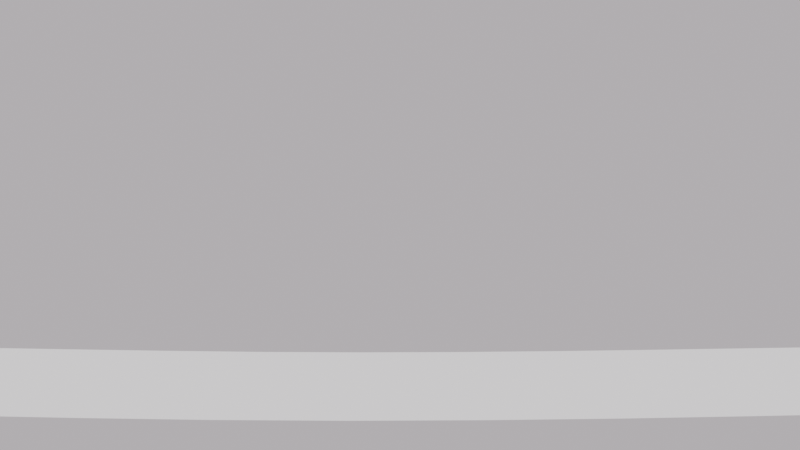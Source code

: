 # Source: main.blend  (saved by Blender 2.82.7; exported with 4.5.12 LTS)
import bpy
from mathutils import Matrix  # noqa: F401  (used for matrix-valued properties, if any)

bpy.ops.wm.read_factory_settings(use_empty=True)
scene = bpy.context.scene
scene.name = 'Scene'

# ---- collections
col_cam_and_light = bpy.data.collections.new('cam_and_light'); scene.collection.children.link(col_cam_and_light)
col_model = bpy.data.collections.new('model'); scene.collection.children.link(col_model)
col_shadow_catcher = bpy.data.collections.new('shadow_catcher'); scene.collection.children.link(col_shadow_catcher)
col_model_1 = bpy.data.collections.new('model')  # instanced only; not linked into the scene
col_model_2 = bpy.data.collections.new('model')  # instanced only; not linked into the scene
col_model_3 = bpy.data.collections.new('model')  # instanced only; not linked into the scene

# ---- world
world_world = bpy.data.worlds.new('World'); scene.world = world_world
world_world.use_nodes = True; world_world.node_tree.nodes.clear()
_N = world_world.node_tree.nodes; _L = world_world.node_tree.links
n0 = _N.new('ShaderNodeOutputWorld'); n0.name = 'World Output'; n0.location = (300, 300)
n1 = _N.new('ShaderNodeBackground'); n1.name = 'Background'; n1.location = (10, 300)
n2 = _N.new('ShaderNodeRGB'); n2.name = 'RGB'; n2.location = (-307, 264)
n2.outputs[0].default_value = (0.5, 0.469, 0.4921, 1.0)
_L.new(n1.outputs[0], n0.inputs[0])
_L.new(n2.outputs[0], n1.inputs[0])
n0.is_active_output = True
world_world.color = (0.05088, 0.05088, 0.05088)
world_world.use_sun_shadow = False
world_world.sun_shadow_jitter_overblur = 0.0

# ---- cameras
cam_camera = bpy.data.cameras.new('Camera')
cam_camera.clip_end = 100.0
cam_camera.ortho_scale = 7.314

# ---- lights
light_spot = bpy.data.lights.new('Spot', 'SPOT')
light_spot.transmission_factor = 0.0
light_spot.energy = 100.0
light_spot.shadow_soft_size = 0.25
light_spot.shadow_maximum_resolution = 0.006
light_spot.use_absolute_resolution = True

# ---- meshes
me_plane = bpy.data.meshes.new('Plane')
me_plane.from_pydata([(-1.0, -2.5, 0.0), (1.0, -2.5, 0.0), (-1.0, 2.5, 0.0), (1.0, 2.5, 0.0)], [], [(0, 1, 3, 2)])
_uv = me_plane.uv_layers.new(name='UVMap')
_uv.uv.foreach_set('vector', [0.0, 0.0, 1.0, 0.0, 1.0, 1.0, 0.0, 1.0])
me_plane.use_remesh_fix_poles = True
me_plane.use_remesh_preserve_attributes = False
me_plane.use_mirror_vertex_groups = False
me_plane.update()

# ---- curves / text
cu_beziercurve = bpy.data.curves.new('BezierCurve', 'CURVE')
cu_beziercurve.dimensions = '3D'
_sp = cu_beziercurve.splines.new('BEZIER'); _sp.bezier_points.add(6)
_sp.bezier_points.foreach_set('co', [-24.47, -1.769, 0.0, -4.537, -0.1072, 0.0, 16.77, -1.073, 0.0, 33.2, -0.3381, 0.0, 58.1, -2.711, 0.0, 87.49, 2.202, 0.0, 119.5, 1.202, 0.0])
_sp.bezier_points.foreach_set('handle_left', [-25.18, -1.794, 0.0, -5.244, -0.1331, 0.0, 11.39, -0.8875, 0.0, 27.22, -0.4049, 0.0, 51.04, -2.882, 0.0, 77.99, -0.816, 0.0, 108.6, 2.424, 0.0])
_sp.bezier_points.foreach_set('handle_right', [-15.51, -1.44, 0.0, 4.43, 0.2212, 0.0, 22.58, -1.274, 0.0, 41.37, -0.2467, 0.0, 67.83, -2.475, 0.0, 99.43, 5.992, 0.0, 120.5, 1.09, 0.0])
for _p, _l, _r in zip(_sp.bezier_points, ['ALIGNED', 'ALIGNED', 'ALIGNED', 'ALIGNED', 'ALIGNED', 'ALIGNED', 'ALIGNED'], ['ALIGNED', 'ALIGNED', 'ALIGNED', 'ALIGNED', 'ALIGNED', 'ALIGNED', 'ALIGNED']): _p.handle_left_type = _l; _p.handle_right_type = _r
_sp.order_u = 0
_sp.order_v = 0
cu_beziercurve.use_path = True
cu_beziercurve.use_path_clamp = True
cu_beziercurve.fill_mode = 'FULL'
cu_beziercurve_001 = bpy.data.curves.new('BezierCurve.001', 'CURVE')
cu_beziercurve_001.dimensions = '3D'
_sp = cu_beziercurve_001.splines.new('BEZIER'); _sp.bezier_points.add(4)
_sp.bezier_points.foreach_set('co', [0.2407, 0.2407, 0.0, 16.41, -1.028, 0.0, 35.39, -0.3792, 0.0, 56.6, -2.677, 0.0, 87.44, 1.89, 0.0])
_sp.bezier_points.foreach_set('handle_left', [-2.852, 0.1341, 0.0, 8.206, -1.017, 0.0, 25.4, -0.2263, 0.0, 51.52, -2.284, 0.0, 78.22, -0.896, 0.0])
_sp.bezier_points.foreach_set('handle_right', [6.28, 0.4489, 0.0, 24.62, -1.038, 0.0, 47.27, -0.561, 0.0, 66.76, -3.463, 0.0, 92.43, 3.397, 0.0])
for _p, _l, _r in zip(_sp.bezier_points, ['ALIGNED', 'ALIGNED', 'ALIGNED', 'ALIGNED', 'ALIGNED'], ['ALIGNED', 'ALIGNED', 'ALIGNED', 'ALIGNED', 'ALIGNED']): _p.handle_left_type = _l; _p.handle_right_type = _r
_sp.order_u = 0
_sp.order_v = 0
cu_beziercurve_001.path_duration = 400
cu_beziercurve_001.use_path = True
cu_beziercurve_001.use_path_clamp = True
cu_beziercurve_001.eval_time = 91.0
cu_beziercurve_001.fill_mode = 'FULL'

# ---- objects
ob_camera = bpy.data.objects.new('Camera', cam_camera)
ob_camera_target = bpy.data.objects.new('camera.target', None)
ob_light_target = bpy.data.objects.new('light.target', None)
ob_spot = bpy.data.objects.new('Spot', light_spot)
ob_car = bpy.data.objects.new('car', None)
ob_house_blenderisland = bpy.data.objects.new('house.blenderisland', None)
ob_road = bpy.data.objects.new('road', me_plane)
ob_beziercurve_road = bpy.data.objects.new('BezierCurve.Road', cu_beziercurve)
ob_beziercurve_carpath = bpy.data.objects.new('BezierCurve.CarPath', cu_beziercurve_001)
ob_tree_blenderisland = bpy.data.objects.new('tree.blenderisland', None)

# ---- transforms, parenting, visibility, modifiers, constraints
ob_camera.location = (0.3042, -20.03, 4.491)
ob_camera.rotation_euler = (1.109, 0.0, 0.8149)
ob_camera.lock_rotations_4d = False
ob_camera.empty_display_type = 'ARROWS'
ob_camera.color = (0.0, 0.0, 0.0, 0.0)
ob_camera.display_type = 'WIRE'
ob_camera.lineart.crease_threshold = 0.0
_c = ob_camera.constraints.new('COPY_LOCATION'); _c.name = 'Copy Location'
_c.active = False
_c.target = ob_camera_target
_c.use_y = False
_c.use_z = False
_c = ob_camera.constraints.new('TRACK_TO'); _c.name = 'Track To'
_c.target = ob_camera_target
ob_camera_target.parent = ob_car
ob_camera_target.matrix_parent_inverse = Matrix(((1.0, -0.0, 0.0, -80.51), (-0.0, 1.0, -0.0, -4.205), (0.0, -0.0, 1.0, 0.0215), (-0.0, 0.0, -0.0, 1.0)))
ob_camera_target.location = (80.51, 4.205, 2.756)
ob_camera_target.lineart.crease_threshold = 0.0
ob_light_target.location = (0.0, 0.0, 0.0)
ob_light_target.hide_viewport = True
ob_light_target.hide_render = True
ob_light_target.lineart.crease_threshold = 0.0
ob_spot.location = (9.066, -3.066, 4.053)
ob_spot.hide_viewport = True
ob_spot.hide_render = True
ob_spot.lineart.crease_threshold = 0.0
_c = ob_spot.constraints.new('TRACK_TO'); _c.name = 'Track To'
_c.target = ob_light_target
ob_car.location = (0.348, 0.0, 0.0)
ob_car.rotation_euler = (0.0, -0.0, 3.142)
ob_car.instance_type = 'COLLECTION'
ob_car.lineart.crease_threshold = 0.0
_c = ob_car.constraints.new('FOLLOW_PATH'); _c.name = 'Follow Path'
_c.target = ob_beziercurve_carpath
_c.use_curve_follow = True
ob_house_blenderisland.location = (0.0, 8.314, 0.0)
ob_house_blenderisland.instance_type = 'COLLECTION'
ob_house_blenderisland.lineart.crease_threshold = 0.0
ob_road.location = (0.0, 0.0, 0.0)
ob_road.lineart.crease_threshold = 0.0
_m = ob_road.modifiers.new('Array', 'ARRAY')
_m.fit_type = 'FIT_CURVE'
_m.curve = ob_beziercurve_road
_m.constant_offset_displace = (0.0, 0.0, 0.0)
_m = ob_road.modifiers.new('Curve', 'CURVE')
_m.object = ob_beziercurve_road
ob_beziercurve_road.location = (0.0, 0.0, 0.0)
ob_beziercurve_road.show_in_front = True
ob_beziercurve_road.lineart.crease_threshold = 0.0
ob_beziercurve_carpath.location = (-1.0, 0.0, -0.0215)
ob_beziercurve_carpath.show_in_front = True
ob_beziercurve_carpath.lineart.crease_threshold = 0.0
ob_tree_blenderisland.location = (7.2, 7.462, 0.01038)
ob_tree_blenderisland.instance_type = 'COLLECTION'
ob_tree_blenderisland.lineart.crease_threshold = 0.0
ob_car.instance_collection = col_model
ob_house_blenderisland.instance_collection = col_model
ob_tree_blenderisland.instance_collection = col_model

# ---- collection membership
col_cam_and_light.objects.link(ob_camera)
col_cam_and_light.objects.link(ob_camera_target)
col_cam_and_light.objects.link(ob_light_target)
col_cam_and_light.objects.link(ob_spot)
col_model.objects.link(ob_car)
col_model.objects.link(ob_house_blenderisland)
col_model.objects.link(ob_road)
col_model.objects.link(ob_beziercurve_road)
col_model.objects.link(ob_beziercurve_carpath)
col_model.objects.link(ob_tree_blenderisland)

# ---- scene / render settings (as saved in the file)
scene.camera = ob_camera
scene.frame_start = 1; scene.frame_end = 80; scene.frame_set(92)
scene.render.engine = 'CYCLES'
scene.render.image_settings.file_format = 'FFMPEG'
scene.render.image_settings.color_mode = 'RGB'
scene.cycles.use_denoising = False
scene.cycles.samples = 8
scene.cycles.sampling_pattern = 'TABULATED_SOBOL'
scene.cycles.use_adaptive_sampling = False
scene.cycles.use_light_tree = False
scene.view_settings.view_transform = 'Filmic'
bpy.context.view_layer.update()

# ---- added for rendering (the .blend has no usable light): sun
light_auto_sun = bpy.data.lights.new('AutoSun', 'SUN')
light_auto_sun.energy = 3.0
light_auto_sun.angle = 0.0523599
ob_auto_sun = bpy.data.objects.new('AutoSun', light_auto_sun)
scene.collection.objects.link(ob_auto_sun)
ob_auto_sun.rotation_euler = (0.872665, 0.174533, 0.523599)
bpy.context.view_layer.update()
